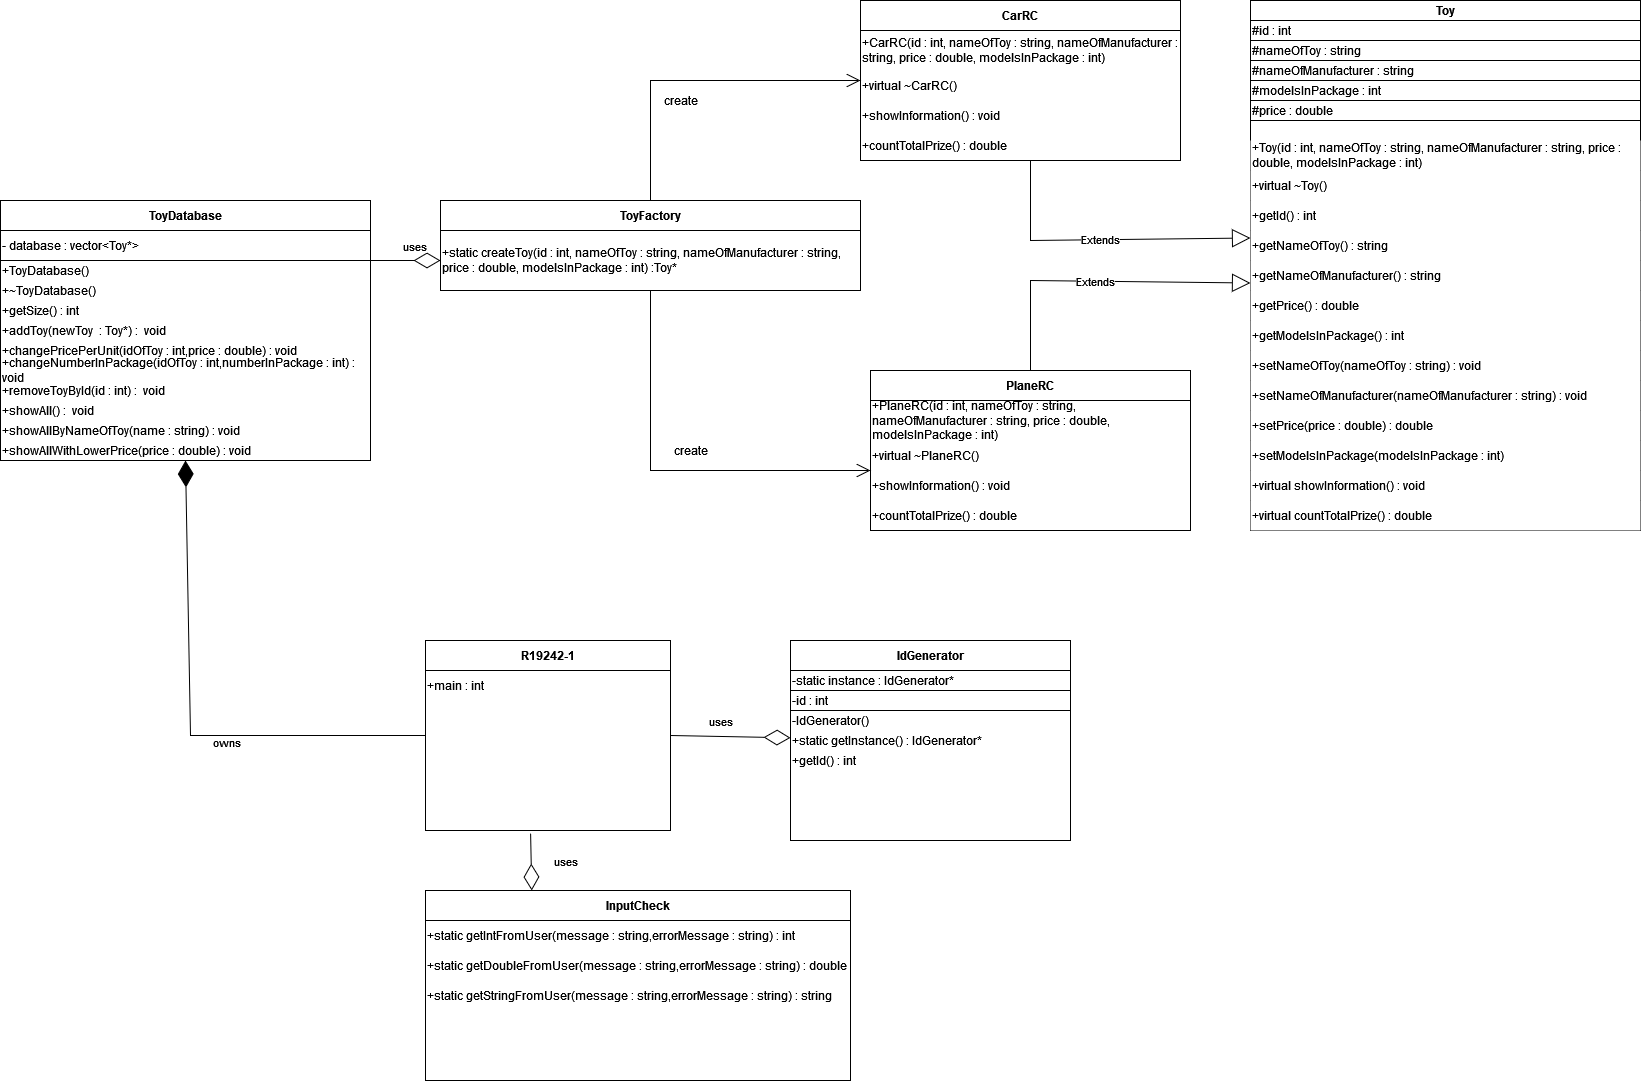

The diagram above was exported from draw.io. Its source (the exported page's mxGraphModel, read from the mxfile embedded in the PNG):
<mxGraphModel dx="2738" dy="536" grid="1" gridSize="10" guides="1" tooltips="1" connect="1" arrows="1" fold="1" page="1" pageScale="1" pageWidth="850" pageHeight="1100" math="0" shadow="0">
  <root>
    <mxCell id="0" />
    <mxCell id="1" parent="0" />
    <mxCell id="JeZDOSZRrIH-V8F39xSy-1" value="" style="rounded=0;whiteSpace=wrap;html=1;" parent="1" vertex="1">
      <mxGeometry x="340" y="40" width="390" height="530" as="geometry" />
    </mxCell>
    <mxCell id="JeZDOSZRrIH-V8F39xSy-2" value="&lt;div&gt;Toy&lt;/div&gt;" style="rounded=0;whiteSpace=wrap;html=1;fontStyle=1" parent="1" vertex="1">
      <mxGeometry x="340" y="40" width="190" height="20" as="geometry" />
    </mxCell>
    <mxCell id="JeZDOSZRrIH-V8F39xSy-3" value="&lt;div&gt;#id : int&lt;br&gt;&lt;/div&gt;" style="rounded=0;whiteSpace=wrap;html=1;align=left;" parent="1" vertex="1">
      <mxGeometry x="340" y="60" width="190" height="20" as="geometry" />
    </mxCell>
    <mxCell id="JeZDOSZRrIH-V8F39xSy-4" value="#nameOfToy : string" style="rounded=0;whiteSpace=wrap;html=1;align=left;" parent="1" vertex="1">
      <mxGeometry x="340" y="80" width="190" height="20" as="geometry" />
    </mxCell>
    <mxCell id="JeZDOSZRrIH-V8F39xSy-5" value="#nameOfManufacturer : string" style="rounded=0;whiteSpace=wrap;html=1;align=left;" parent="1" vertex="1">
      <mxGeometry x="340" y="100" width="190" height="20" as="geometry" />
    </mxCell>
    <mxCell id="JeZDOSZRrIH-V8F39xSy-6" value="#modelsInPackage : int" style="rounded=0;whiteSpace=wrap;html=1;align=left;" parent="1" vertex="1">
      <mxGeometry x="340" y="120" width="390" height="20" as="geometry" />
    </mxCell>
    <mxCell id="JeZDOSZRrIH-V8F39xSy-7" value="#price : double" style="rounded=0;whiteSpace=wrap;html=1;align=left;" parent="1" vertex="1">
      <mxGeometry x="340" y="140" width="390" height="20" as="geometry" />
    </mxCell>
    <mxCell id="JeZDOSZRrIH-V8F39xSy-8" value="+Toy(id : int, nameOfToy : string, nameOfManufacturer : string, price : double, modelsInPackage : int)" style="rounded=0;whiteSpace=wrap;html=1;align=left;strokeColor=none;" parent="1" vertex="1">
      <mxGeometry x="340" y="180" width="390" height="30" as="geometry" />
    </mxCell>
    <mxCell id="JeZDOSZRrIH-V8F39xSy-9" value="&lt;div&gt;#id : int&lt;br&gt;&lt;/div&gt;" style="rounded=0;whiteSpace=wrap;html=1;align=left;" parent="1" vertex="1">
      <mxGeometry x="340" y="60" width="390" height="20" as="geometry" />
    </mxCell>
    <mxCell id="JeZDOSZRrIH-V8F39xSy-10" value="&lt;div&gt;Toy&lt;/div&gt;" style="rounded=0;whiteSpace=wrap;html=1;fontStyle=1" parent="1" vertex="1">
      <mxGeometry x="340" y="40" width="390" height="20" as="geometry" />
    </mxCell>
    <mxCell id="JeZDOSZRrIH-V8F39xSy-11" value="#nameOfToy : string" style="rounded=0;whiteSpace=wrap;html=1;align=left;" parent="1" vertex="1">
      <mxGeometry x="340" y="80" width="390" height="20" as="geometry" />
    </mxCell>
    <mxCell id="JeZDOSZRrIH-V8F39xSy-12" value="#nameOfManufacturer : string" style="rounded=0;whiteSpace=wrap;html=1;align=left;" parent="1" vertex="1">
      <mxGeometry x="340" y="100" width="390" height="20" as="geometry" />
    </mxCell>
    <mxCell id="JeZDOSZRrIH-V8F39xSy-13" value="+virtual ~Toy()" style="rounded=0;whiteSpace=wrap;html=1;align=left;strokeColor=none;" parent="1" vertex="1">
      <mxGeometry x="340" y="210" width="390" height="30" as="geometry" />
    </mxCell>
    <mxCell id="JeZDOSZRrIH-V8F39xSy-14" value="+getId() : int" style="rounded=0;whiteSpace=wrap;html=1;align=left;strokeColor=none;" parent="1" vertex="1">
      <mxGeometry x="340" y="240" width="390" height="30" as="geometry" />
    </mxCell>
    <mxCell id="JeZDOSZRrIH-V8F39xSy-15" value="+getNameOfToy() : string" style="rounded=0;whiteSpace=wrap;html=1;align=left;strokeColor=none;" parent="1" vertex="1">
      <mxGeometry x="340" y="270" width="390" height="30" as="geometry" />
    </mxCell>
    <mxCell id="JeZDOSZRrIH-V8F39xSy-16" value="+getNameOfManufacturer() : string" style="rounded=0;whiteSpace=wrap;html=1;align=left;strokeColor=none;" parent="1" vertex="1">
      <mxGeometry x="340" y="300" width="390" height="30" as="geometry" />
    </mxCell>
    <mxCell id="JeZDOSZRrIH-V8F39xSy-17" value="+getPrice() : double" style="rounded=0;whiteSpace=wrap;html=1;align=left;strokeColor=none;" parent="1" vertex="1">
      <mxGeometry x="340" y="330" width="390" height="30" as="geometry" />
    </mxCell>
    <mxCell id="JeZDOSZRrIH-V8F39xSy-18" value="+getModelsInPackage() : int" style="rounded=0;whiteSpace=wrap;html=1;align=left;strokeColor=none;" parent="1" vertex="1">
      <mxGeometry x="340" y="360" width="390" height="30" as="geometry" />
    </mxCell>
    <mxCell id="JeZDOSZRrIH-V8F39xSy-19" value="+setNameOfToy(nameOfToy : string) : void" style="rounded=0;whiteSpace=wrap;html=1;align=left;strokeColor=none;" parent="1" vertex="1">
      <mxGeometry x="340" y="390" width="390" height="30" as="geometry" />
    </mxCell>
    <mxCell id="JeZDOSZRrIH-V8F39xSy-20" value="+setNameOfManufacturer(nameOfManufacturer : string) : void" style="rounded=0;whiteSpace=wrap;html=1;align=left;strokeColor=none;" parent="1" vertex="1">
      <mxGeometry x="340" y="420" width="390" height="30" as="geometry" />
    </mxCell>
    <mxCell id="JeZDOSZRrIH-V8F39xSy-21" value="+setPrice(price : double) : double" style="rounded=0;whiteSpace=wrap;html=1;align=left;strokeColor=none;" parent="1" vertex="1">
      <mxGeometry x="340" y="450" width="390" height="30" as="geometry" />
    </mxCell>
    <mxCell id="JeZDOSZRrIH-V8F39xSy-22" value="+setModelsInPackage(modelsInPackage : int)" style="rounded=0;whiteSpace=wrap;html=1;align=left;strokeColor=none;" parent="1" vertex="1">
      <mxGeometry x="340" y="480" width="390" height="30" as="geometry" />
    </mxCell>
    <mxCell id="JeZDOSZRrIH-V8F39xSy-23" value="+virtual showInformation() : void" style="rounded=0;whiteSpace=wrap;html=1;align=left;strokeColor=none;" parent="1" vertex="1">
      <mxGeometry x="340" y="510" width="390" height="30" as="geometry" />
    </mxCell>
    <mxCell id="JeZDOSZRrIH-V8F39xSy-24" value="+virtual countTotalPrize() : double" style="rounded=0;whiteSpace=wrap;html=1;align=left;strokeColor=none;" parent="1" vertex="1">
      <mxGeometry x="340" y="540" width="390" height="30" as="geometry" />
    </mxCell>
    <mxCell id="JeZDOSZRrIH-V8F39xSy-25" value="" style="rounded=0;whiteSpace=wrap;html=1;" parent="1" vertex="1">
      <mxGeometry x="-50" y="40" width="320" height="160" as="geometry" />
    </mxCell>
    <mxCell id="JeZDOSZRrIH-V8F39xSy-26" value="CarRC" style="rounded=0;whiteSpace=wrap;html=1;fontStyle=1" parent="1" vertex="1">
      <mxGeometry x="-50" y="40" width="320" height="30" as="geometry" />
    </mxCell>
    <mxCell id="JeZDOSZRrIH-V8F39xSy-27" value="+CarRC(id : int, nameOfToy : string, nameOfManufacturer : string, price : double, modelsInPackage : int)" style="rounded=0;whiteSpace=wrap;html=1;fillColor=none;strokeColor=none;align=left;" parent="1" vertex="1">
      <mxGeometry x="-50" y="70" width="320" height="40" as="geometry" />
    </mxCell>
    <mxCell id="JeZDOSZRrIH-V8F39xSy-28" value="+virtual ~CarRC()" style="rounded=0;whiteSpace=wrap;html=1;fillColor=none;align=left;strokeColor=none;" parent="1" vertex="1">
      <mxGeometry x="-50" y="110" width="320" height="30" as="geometry" />
    </mxCell>
    <mxCell id="JeZDOSZRrIH-V8F39xSy-29" value="+showInformation() : void" style="rounded=0;whiteSpace=wrap;html=1;fillColor=none;align=left;strokeColor=none;" parent="1" vertex="1">
      <mxGeometry x="-50" y="140" width="320" height="30" as="geometry" />
    </mxCell>
    <mxCell id="JeZDOSZRrIH-V8F39xSy-30" value="+countTotalPrize() : double" style="rounded=0;whiteSpace=wrap;html=1;fillColor=none;align=left;strokeColor=none;" parent="1" vertex="1">
      <mxGeometry x="-50" y="170" width="320" height="30" as="geometry" />
    </mxCell>
    <mxCell id="JeZDOSZRrIH-V8F39xSy-31" value="" style="rounded=0;whiteSpace=wrap;html=1;" parent="1" vertex="1">
      <mxGeometry x="-40" y="410" width="320" height="160" as="geometry" />
    </mxCell>
    <mxCell id="JeZDOSZRrIH-V8F39xSy-32" value="PlaneRC" style="rounded=0;whiteSpace=wrap;html=1;fontStyle=1" parent="1" vertex="1">
      <mxGeometry x="-40" y="410" width="320" height="30" as="geometry" />
    </mxCell>
    <mxCell id="JeZDOSZRrIH-V8F39xSy-33" value="+PlaneRC(id : int, nameOfToy : string, nameOfManufacturer : string, price : double, modelsInPackage : int)" style="rounded=0;whiteSpace=wrap;html=1;fillColor=none;strokeColor=none;align=left;" parent="1" vertex="1">
      <mxGeometry x="-40" y="440" width="320" height="40" as="geometry" />
    </mxCell>
    <mxCell id="JeZDOSZRrIH-V8F39xSy-34" value="+virtual ~PlaneRC()" style="rounded=0;whiteSpace=wrap;html=1;fillColor=none;align=left;strokeColor=none;" parent="1" vertex="1">
      <mxGeometry x="-40" y="480" width="320" height="30" as="geometry" />
    </mxCell>
    <mxCell id="JeZDOSZRrIH-V8F39xSy-35" value="+showInformation() : void" style="rounded=0;whiteSpace=wrap;html=1;fillColor=none;align=left;strokeColor=none;" parent="1" vertex="1">
      <mxGeometry x="-40" y="510" width="320" height="30" as="geometry" />
    </mxCell>
    <mxCell id="JeZDOSZRrIH-V8F39xSy-36" value="+countTotalPrize() : double" style="rounded=0;whiteSpace=wrap;html=1;fillColor=none;align=left;strokeColor=none;" parent="1" vertex="1">
      <mxGeometry x="-40" y="540" width="320" height="30" as="geometry" />
    </mxCell>
    <mxCell id="JeZDOSZRrIH-V8F39xSy-46" value="Extends" style="endArrow=block;endSize=16;endFill=0;html=1;rounded=0;entryX=0;entryY=0.75;entryDx=0;entryDy=0;exitX=0.5;exitY=0;exitDx=0;exitDy=0;" parent="1" source="JeZDOSZRrIH-V8F39xSy-32" target="JeZDOSZRrIH-V8F39xSy-16" edge="1">
      <mxGeometry width="160" relative="1" as="geometry">
        <mxPoint x="40" y="345" as="sourcePoint" />
        <mxPoint x="540" y="450" as="targetPoint" />
        <Array as="points">
          <mxPoint x="120" y="320" />
        </Array>
      </mxGeometry>
    </mxCell>
    <mxCell id="JeZDOSZRrIH-V8F39xSy-47" value="Extends" style="endArrow=block;endSize=16;endFill=0;html=1;rounded=0;entryX=0;entryY=0.25;entryDx=0;entryDy=0;" parent="1" target="JeZDOSZRrIH-V8F39xSy-15" edge="1">
      <mxGeometry width="160" relative="1" as="geometry">
        <mxPoint x="120" y="200" as="sourcePoint" />
        <mxPoint x="350" y="332.5" as="targetPoint" />
        <Array as="points">
          <mxPoint x="120" y="280" />
        </Array>
      </mxGeometry>
    </mxCell>
    <mxCell id="JeZDOSZRrIH-V8F39xSy-49" value="" style="rounded=0;whiteSpace=wrap;html=1;" parent="1" vertex="1">
      <mxGeometry x="-470" y="240" width="420" height="90" as="geometry" />
    </mxCell>
    <mxCell id="JeZDOSZRrIH-V8F39xSy-50" value="ToyFactory" style="rounded=0;whiteSpace=wrap;html=1;fillColor=none;fontStyle=1" parent="1" vertex="1">
      <mxGeometry x="-470" y="240" width="420" height="30" as="geometry" />
    </mxCell>
    <mxCell id="JeZDOSZRrIH-V8F39xSy-51" value="+static createToy(id : int, nameOfToy : string, nameOfManufacturer : string, price : double, modelsInPackage : int) :Toy*" style="rounded=0;whiteSpace=wrap;html=1;fillColor=none;strokeColor=none;align=left;" parent="1" vertex="1">
      <mxGeometry x="-470" y="270" width="420" height="60" as="geometry" />
    </mxCell>
    <mxCell id="JeZDOSZRrIH-V8F39xSy-53" value="" style="endArrow=open;endFill=1;endSize=12;html=1;rounded=0;exitX=0.5;exitY=1;exitDx=0;exitDy=0;entryX=0;entryY=0;entryDx=0;entryDy=0;" parent="1" source="JeZDOSZRrIH-V8F39xSy-51" target="JeZDOSZRrIH-V8F39xSy-35" edge="1">
      <mxGeometry width="160" relative="1" as="geometry">
        <mxPoint x="-20" y="320" as="sourcePoint" />
        <mxPoint x="140" y="320" as="targetPoint" />
        <Array as="points">
          <mxPoint x="-260" y="510" />
        </Array>
      </mxGeometry>
    </mxCell>
    <mxCell id="JeZDOSZRrIH-V8F39xSy-54" value="" style="endArrow=open;endFill=1;endSize=12;html=1;rounded=0;entryX=0;entryY=0;entryDx=0;entryDy=0;exitX=0.5;exitY=0;exitDx=0;exitDy=0;" parent="1" source="JeZDOSZRrIH-V8F39xSy-50" edge="1">
      <mxGeometry width="160" relative="1" as="geometry">
        <mxPoint x="-270" y="230" as="sourcePoint" />
        <mxPoint x="-50" y="120" as="targetPoint" />
        <Array as="points">
          <mxPoint x="-260" y="120" />
        </Array>
      </mxGeometry>
    </mxCell>
    <mxCell id="JeZDOSZRrIH-V8F39xSy-56" value="create" style="text;html=1;align=center;verticalAlign=middle;resizable=0;points=[];autosize=1;strokeColor=none;fillColor=none;" parent="1" vertex="1">
      <mxGeometry x="-255" y="130" width="50" height="20" as="geometry" />
    </mxCell>
    <mxCell id="JeZDOSZRrIH-V8F39xSy-58" value="create" style="text;html=1;align=center;verticalAlign=middle;resizable=0;points=[];autosize=1;strokeColor=none;fillColor=none;" parent="1" vertex="1">
      <mxGeometry x="-245" y="480" width="50" height="20" as="geometry" />
    </mxCell>
    <mxCell id="JeZDOSZRrIH-V8F39xSy-59" value="" style="rounded=0;whiteSpace=wrap;html=1;" parent="1" vertex="1">
      <mxGeometry x="-910" y="240" width="370" height="260" as="geometry" />
    </mxCell>
    <mxCell id="JeZDOSZRrIH-V8F39xSy-60" value="&lt;b&gt;ToyDatabase&lt;/b&gt;" style="rounded=0;whiteSpace=wrap;html=1;fillColor=none;" parent="1" vertex="1">
      <mxGeometry x="-910" y="240" width="370" height="30" as="geometry" />
    </mxCell>
    <mxCell id="JeZDOSZRrIH-V8F39xSy-63" value="&lt;div&gt;- database : vector&amp;lt;Toy*&amp;gt;&lt;br&gt;&lt;/div&gt;" style="rounded=0;whiteSpace=wrap;html=1;fillColor=none;align=left;" parent="1" vertex="1">
      <mxGeometry x="-910" y="270" width="370" height="30" as="geometry" />
    </mxCell>
    <mxCell id="JeZDOSZRrIH-V8F39xSy-64" value="+ToyDatabase()" style="rounded=0;whiteSpace=wrap;html=1;fillColor=none;strokeColor=none;align=left;" parent="1" vertex="1">
      <mxGeometry x="-910" y="300" width="330" height="20" as="geometry" />
    </mxCell>
    <mxCell id="JeZDOSZRrIH-V8F39xSy-65" value="+~ToyDatabase()" style="rounded=0;whiteSpace=wrap;html=1;fillColor=none;strokeColor=none;align=left;" parent="1" vertex="1">
      <mxGeometry x="-910" y="320" width="330" height="20" as="geometry" />
    </mxCell>
    <mxCell id="JeZDOSZRrIH-V8F39xSy-66" value="+getSize() : int" style="rounded=0;whiteSpace=wrap;html=1;fillColor=none;strokeColor=none;align=left;" parent="1" vertex="1">
      <mxGeometry x="-910" y="340" width="330" height="20" as="geometry" />
    </mxCell>
    <mxCell id="JeZDOSZRrIH-V8F39xSy-67" value="+addToy(newToy&amp;nbsp; : Toy*) :&amp;nbsp; void" style="rounded=0;whiteSpace=wrap;html=1;fillColor=none;strokeColor=none;align=left;" parent="1" vertex="1">
      <mxGeometry x="-910" y="360" width="330" height="20" as="geometry" />
    </mxCell>
    <mxCell id="JeZDOSZRrIH-V8F39xSy-68" value="+removeToyById(id : int) :&amp;nbsp; void" style="rounded=0;whiteSpace=wrap;html=1;fillColor=none;strokeColor=none;align=left;" parent="1" vertex="1">
      <mxGeometry x="-910" y="420" width="370" height="20" as="geometry" />
    </mxCell>
    <mxCell id="JeZDOSZRrIH-V8F39xSy-69" value="+showAll() :&amp;nbsp; void" style="rounded=0;whiteSpace=wrap;html=1;fillColor=none;strokeColor=none;align=left;" parent="1" vertex="1">
      <mxGeometry x="-910" y="440" width="370" height="20" as="geometry" />
    </mxCell>
    <mxCell id="JeZDOSZRrIH-V8F39xSy-70" value="+showAllByNameOfToy(name : string) : void" style="rounded=0;whiteSpace=wrap;html=1;fillColor=none;strokeColor=none;align=left;" parent="1" vertex="1">
      <mxGeometry x="-910" y="460" width="370" height="20" as="geometry" />
    </mxCell>
    <mxCell id="JeZDOSZRrIH-V8F39xSy-72" value="+showAllWithLowerPrice(price : double) : void" style="rounded=0;whiteSpace=wrap;html=1;fillColor=none;strokeColor=none;align=left;" parent="1" vertex="1">
      <mxGeometry x="-910" y="480" width="370" height="20" as="geometry" />
    </mxCell>
    <mxCell id="JeZDOSZRrIH-V8F39xSy-73" value="" style="rounded=0;whiteSpace=wrap;html=1;" parent="1" vertex="1">
      <mxGeometry x="-485" y="680" width="245" height="190" as="geometry" />
    </mxCell>
    <mxCell id="JeZDOSZRrIH-V8F39xSy-74" value="" style="endArrow=diamondThin;endFill=1;endSize=24;html=1;rounded=0;entryX=0.5;entryY=1;entryDx=0;entryDy=0;exitX=0;exitY=0.5;exitDx=0;exitDy=0;" parent="1" source="JeZDOSZRrIH-V8F39xSy-73" target="JeZDOSZRrIH-V8F39xSy-72" edge="1">
      <mxGeometry width="160" relative="1" as="geometry">
        <mxPoint x="-570" y="300" as="sourcePoint" />
        <mxPoint x="-460" y="295" as="targetPoint" />
        <Array as="points">
          <mxPoint x="-720" y="775" />
        </Array>
      </mxGeometry>
    </mxCell>
    <mxCell id="JeZDOSZRrIH-V8F39xSy-75" value="owns" style="edgeLabel;html=1;align=center;verticalAlign=middle;resizable=0;points=[];" parent="JeZDOSZRrIH-V8F39xSy-74" vertex="1" connectable="0">
      <mxGeometry x="-0.2188" y="-3" relative="1" as="geometry">
        <mxPoint x="-1" y="9" as="offset" />
      </mxGeometry>
    </mxCell>
    <mxCell id="JeZDOSZRrIH-V8F39xSy-76" value="" style="rounded=0;whiteSpace=wrap;html=1;" parent="1" vertex="1">
      <mxGeometry x="-120" y="680" width="280" height="200" as="geometry" />
    </mxCell>
    <mxCell id="JeZDOSZRrIH-V8F39xSy-77" value="IdGenerator" style="rounded=0;whiteSpace=wrap;html=1;fillColor=none;fontStyle=1" parent="1" vertex="1">
      <mxGeometry x="-120" y="680" width="280" height="30" as="geometry" />
    </mxCell>
    <mxCell id="JeZDOSZRrIH-V8F39xSy-78" value="&lt;div align=&quot;left&quot;&gt;-static instance : IdGenerator*&lt;br&gt;&lt;/div&gt;" style="rounded=0;whiteSpace=wrap;html=1;fillColor=none;align=left;" parent="1" vertex="1">
      <mxGeometry x="-120" y="710" width="280" height="20" as="geometry" />
    </mxCell>
    <mxCell id="JeZDOSZRrIH-V8F39xSy-79" value="-id : int" style="rounded=0;whiteSpace=wrap;html=1;fillColor=none;align=left;" parent="1" vertex="1">
      <mxGeometry x="-120" y="730" width="280" height="20" as="geometry" />
    </mxCell>
    <mxCell id="JeZDOSZRrIH-V8F39xSy-80" value="&lt;div align=&quot;left&quot;&gt;-IdGenerator()&lt;/div&gt;" style="rounded=0;whiteSpace=wrap;html=1;fillColor=none;align=left;strokeColor=none;" parent="1" vertex="1">
      <mxGeometry x="-120" y="750" width="280" height="20" as="geometry" />
    </mxCell>
    <mxCell id="JeZDOSZRrIH-V8F39xSy-81" value="+static getInstance() : IdGenerator*" style="rounded=0;whiteSpace=wrap;html=1;fillColor=none;align=left;strokeColor=none;" parent="1" vertex="1">
      <mxGeometry x="-120" y="770" width="280" height="20" as="geometry" />
    </mxCell>
    <mxCell id="JeZDOSZRrIH-V8F39xSy-82" value="+getId() : int" style="rounded=0;whiteSpace=wrap;html=1;fillColor=none;align=left;strokeColor=none;" parent="1" vertex="1">
      <mxGeometry x="-120" y="790" width="280" height="20" as="geometry" />
    </mxCell>
    <mxCell id="JeZDOSZRrIH-V8F39xSy-84" value="R19242-1" style="rounded=0;whiteSpace=wrap;html=1;fillColor=none;fontStyle=1" parent="1" vertex="1">
      <mxGeometry x="-485" y="680" width="245" height="30" as="geometry" />
    </mxCell>
    <mxCell id="JeZDOSZRrIH-V8F39xSy-85" value="&lt;div&gt;+main : int&lt;br&gt;&lt;/div&gt;" style="rounded=0;whiteSpace=wrap;html=1;fillColor=none;strokeColor=none;align=left;" parent="1" vertex="1">
      <mxGeometry x="-485" y="710" width="245" height="30" as="geometry" />
    </mxCell>
    <mxCell id="sdn8F_JSZQduKpNLEMMG-3" value="+changePricePerUnit(idOfToy : int,price : double) : void" style="rounded=0;whiteSpace=wrap;html=1;fillColor=none;strokeColor=none;align=left;" vertex="1" parent="1">
      <mxGeometry x="-910" y="380" width="360" height="20" as="geometry" />
    </mxCell>
    <mxCell id="sdn8F_JSZQduKpNLEMMG-4" value="+changeNumberInPackage(idOfToy : int,numberInPackage : int) : void" style="rounded=0;whiteSpace=wrap;html=1;fillColor=none;strokeColor=none;align=left;" vertex="1" parent="1">
      <mxGeometry x="-910" y="400" width="370" height="20" as="geometry" />
    </mxCell>
    <mxCell id="sdn8F_JSZQduKpNLEMMG-5" value="" style="rounded=0;whiteSpace=wrap;html=1;" vertex="1" parent="1">
      <mxGeometry x="-485" y="930" width="425" height="190" as="geometry" />
    </mxCell>
    <mxCell id="sdn8F_JSZQduKpNLEMMG-6" value="InputCheck" style="rounded=0;whiteSpace=wrap;html=1;fillColor=none;fontStyle=1" vertex="1" parent="1">
      <mxGeometry x="-485" y="930" width="425" height="30" as="geometry" />
    </mxCell>
    <mxCell id="sdn8F_JSZQduKpNLEMMG-7" value="" style="endArrow=diamondThin;endFill=0;endSize=24;html=1;rounded=0;exitX=0.429;exitY=1.016;exitDx=0;exitDy=0;entryX=0.25;entryY=0;entryDx=0;entryDy=0;exitPerimeter=0;" edge="1" parent="1" source="JeZDOSZRrIH-V8F39xSy-73" target="sdn8F_JSZQduKpNLEMMG-6">
      <mxGeometry width="160" relative="1" as="geometry">
        <mxPoint x="-470" y="920" as="sourcePoint" />
        <mxPoint x="-320" y="920" as="targetPoint" />
      </mxGeometry>
    </mxCell>
    <mxCell id="sdn8F_JSZQduKpNLEMMG-8" value="" style="endArrow=diamondThin;endFill=0;endSize=24;html=1;rounded=0;exitX=1;exitY=0.5;exitDx=0;exitDy=0;" edge="1" parent="1" source="JeZDOSZRrIH-V8F39xSy-73" target="JeZDOSZRrIH-V8F39xSy-81">
      <mxGeometry width="160" relative="1" as="geometry">
        <mxPoint x="-205" y="780" as="sourcePoint" />
        <mxPoint x="-205" y="840" as="targetPoint" />
      </mxGeometry>
    </mxCell>
    <mxCell id="sdn8F_JSZQduKpNLEMMG-9" value="uses" style="edgeLabel;html=1;align=center;verticalAlign=middle;resizable=0;points=[];" vertex="1" connectable="0" parent="sdn8F_JSZQduKpNLEMMG-8">
      <mxGeometry x="-0.6991" y="-3" relative="1" as="geometry">
        <mxPoint x="32" y="-18" as="offset" />
      </mxGeometry>
    </mxCell>
    <mxCell id="sdn8F_JSZQduKpNLEMMG-10" value="uses" style="edgeLabel;html=1;align=center;verticalAlign=middle;resizable=0;points=[];" vertex="1" connectable="0" parent="1">
      <mxGeometry x="-320.001009122157" y="819.9955352762537" as="geometry">
        <mxPoint x="-25" y="81" as="offset" />
      </mxGeometry>
    </mxCell>
    <mxCell id="sdn8F_JSZQduKpNLEMMG-11" value="+static getIntFromUser(message : string,errorMessage : string) : int" style="text;html=1;strokeColor=none;fillColor=none;align=left;verticalAlign=middle;whiteSpace=wrap;rounded=0;" vertex="1" parent="1">
      <mxGeometry x="-485" y="960" width="425" height="30" as="geometry" />
    </mxCell>
    <mxCell id="sdn8F_JSZQduKpNLEMMG-12" value="+static getDoubleFromUser(message : string,errorMessage : string) : double" style="text;html=1;strokeColor=none;fillColor=none;align=left;verticalAlign=middle;whiteSpace=wrap;rounded=0;" vertex="1" parent="1">
      <mxGeometry x="-485" y="990" width="425" height="30" as="geometry" />
    </mxCell>
    <mxCell id="sdn8F_JSZQduKpNLEMMG-13" value="+static getStringFromUser(message : string,errorMessage : string) : string" style="text;html=1;strokeColor=none;fillColor=none;align=left;verticalAlign=middle;whiteSpace=wrap;rounded=0;" vertex="1" parent="1">
      <mxGeometry x="-485" y="1020" width="425" height="30" as="geometry" />
    </mxCell>
    <mxCell id="sdn8F_JSZQduKpNLEMMG-14" value="" style="endArrow=diamondThin;endFill=0;endSize=24;html=1;rounded=0;exitX=1;exitY=1;exitDx=0;exitDy=0;entryX=0;entryY=0.5;entryDx=0;entryDy=0;" edge="1" parent="1" source="JeZDOSZRrIH-V8F39xSy-63" target="JeZDOSZRrIH-V8F39xSy-51">
      <mxGeometry width="160" relative="1" as="geometry">
        <mxPoint x="-510" y="423.85" as="sourcePoint" />
        <mxPoint x="-390" y="426.1576923076924" as="targetPoint" />
      </mxGeometry>
    </mxCell>
    <mxCell id="sdn8F_JSZQduKpNLEMMG-15" value="uses" style="edgeLabel;html=1;align=center;verticalAlign=middle;resizable=0;points=[];" vertex="1" connectable="0" parent="sdn8F_JSZQduKpNLEMMG-14">
      <mxGeometry x="-0.6991" y="-3" relative="1" as="geometry">
        <mxPoint x="32" y="-18" as="offset" />
      </mxGeometry>
    </mxCell>
  </root>
</mxGraphModel>